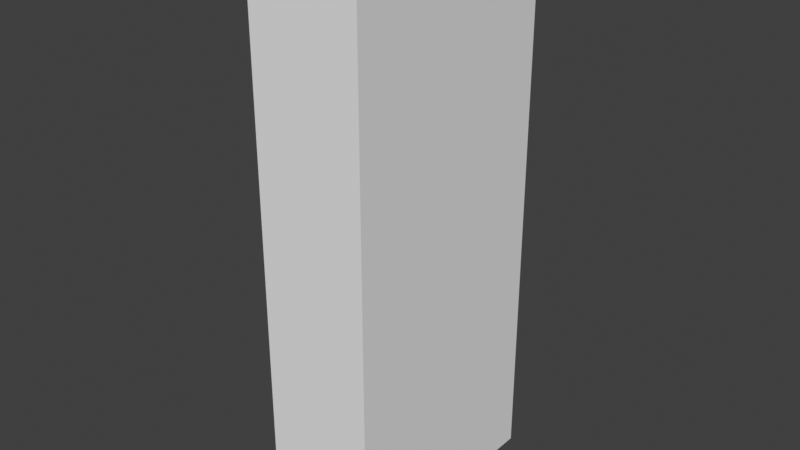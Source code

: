 # Source: untitled.blend  (saved by Blender 2.93.21; exported with 4.5.12 LTS)
import bpy
from mathutils import Matrix  # noqa: F401  (used for matrix-valued properties, if any)

bpy.ops.wm.read_factory_settings(use_empty=True)
scene = bpy.context.scene
scene.name = 'Scene'

# ---- collections
col_collection = bpy.data.collections.new('Collection'); scene.collection.children.link(col_collection)

# ---- world
world_world = bpy.data.worlds.new('World'); scene.world = world_world
world_world.use_nodes = True; world_world.node_tree.nodes.clear()
_N = world_world.node_tree.nodes; _L = world_world.node_tree.links
n0 = _N.new('ShaderNodeOutputWorld'); n0.name = 'World Output'; n0.location = (300, 300)
n1 = _N.new('ShaderNodeBackground'); n1.name = 'Background'; n1.location = (10, 300)
n1.inputs[0].default_value = (0.05088, 0.05088, 0.05088, 1.0)
_L.new(n1.outputs[0], n0.inputs[0])
n0.is_active_output = True
world_world.color = (0.05088, 0.05088, 0.05088)
world_world.use_sun_shadow = False
world_world.sun_shadow_jitter_overblur = 0.0

# ---- meshes
me_x = bpy.data.meshes.new('立方体')
me_x.from_pydata([(-0.626, -1.279, -3.108), (-0.626, -1.279, 3.108), (-0.626, 1.279, -3.108), (-0.626, 1.279, 3.108), (0.626, -1.279, -3.108), (0.626, -1.279, 3.108), (0.626, 1.279, -3.108), (0.626, 1.279, 3.108)], [], [(0, 1, 3, 2), (2, 3, 7, 6), (6, 7, 5, 4), (4, 5, 1, 0), (2, 6, 4, 0), (7, 3, 1, 5)])
_uv = me_x.uv_layers.new(name='UVマップ')
_uv.uv.foreach_set('vector', [0.375, 0.0, 0.625, 0.0, 0.625, 0.25, 0.375, 0.25, 0.375, 0.25, 0.625, 0.25, 0.625, 0.5, 0.375, 0.5, 0.375, 0.5, 0.625, 0.5, 0.625, 0.75, 0.375, 0.75, 0.375, 0.75, 0.625, 0.75, 0.625, 1.0, 0.375, 1.0, 0.125, 0.5, 0.375, 0.5, 0.375, 0.75, 0.125, 0.75, 0.625, 0.5, 0.875, 0.5, 0.875, 0.75, 0.625, 0.75])
me_x.use_remesh_fix_poles = True
me_x.use_remesh_preserve_attributes = False
me_x.update()

# ---- objects
ob_x = bpy.data.objects.new('立方体', me_x)

# ---- transforms, parenting, visibility, modifiers, constraints
ob_x.location = (0.0, 0.0, 0.0)

# ---- collection membership
col_collection.objects.link(ob_x)

# ---- scene / render settings (as saved in the file)
scene.frame_start = 1; scene.frame_end = 250; scene.frame_set(1)
scene.render.engine = 'BLENDER_EEVEE_NEXT'
scene.cycles.use_denoising = False
scene.cycles.samples = 128
scene.cycles.sampling_pattern = 'TABULATED_SOBOL'
scene.cycles.use_adaptive_sampling = False
scene.cycles.use_light_tree = False
scene.view_settings.view_transform = 'Standard'
bpy.context.view_layer.update()

# ---- added for rendering (the .blend has no active camera and no usable light): camera, sun
cam_auto = bpy.data.cameras.new('AutoCamera')
cam_auto.lens = 50.0
cam_auto.sensor_width = 36.0
cam_auto.clip_end = 1000.0
ob_auto_camera = bpy.data.objects.new('AutoCamera', cam_auto)
scene.collection.objects.link(ob_auto_camera)
ob_auto_camera.location = (6.32542, -7.5905, 5.06033)
ob_auto_camera.rotation_euler = (1.09748, -7.21219e-08, 0.694738)
scene.camera = ob_auto_camera
light_auto_sun = bpy.data.lights.new('AutoSun', 'SUN')
light_auto_sun.energy = 3.0
light_auto_sun.angle = 0.0523599
ob_auto_sun = bpy.data.objects.new('AutoSun', light_auto_sun)
scene.collection.objects.link(ob_auto_sun)
ob_auto_sun.rotation_euler = (0.872665, 0.174533, 0.523599)
bpy.context.view_layer.update()
